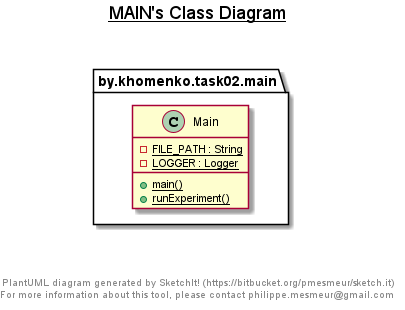

The diagram above was rendered by PlantUML. Its source (embedded in the PNG):
@startuml

title __MAIN's Class Diagram__\n

  package by.khomenko.task02.main {
    class Main {
        {static} - FILE_PATH : String
        {static} - LOGGER : Logger
        {static} + main()
        {static} + runExperiment()
    }
  }
  



right footer


PlantUML diagram generated by SketchIt! (https://bitbucket.org/pmesmeur/sketch.it)
For more information about this tool, please contact philippe.mesmeur@gmail.com
endfooter

@enduml